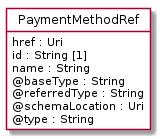

The diagram above was rendered by PlantUML. Its source (embedded in the PNG):
@startuml
hide circle
hide methods
hide stereotype
show <<Enumeration>> stereotype
skinparam class {
   BackgroundColor<<Enumeration>> #E6F5F7
   BackgroundColor<<Ref>> #FFFFE0
   BackgroundColor<<Pivot>> #FFFFFFF
   BackgroundColor<<SimpleType>> #E2F0DA
   BackgroundColor #FCF2E3
}

class PaymentMethodRef <<Pivot>> {
    href : Uri
    id : String [1]
    name : String
    @baseType : String
    @referredType : String
    @schemaLocation : Uri
    @type : String
}


@enduml